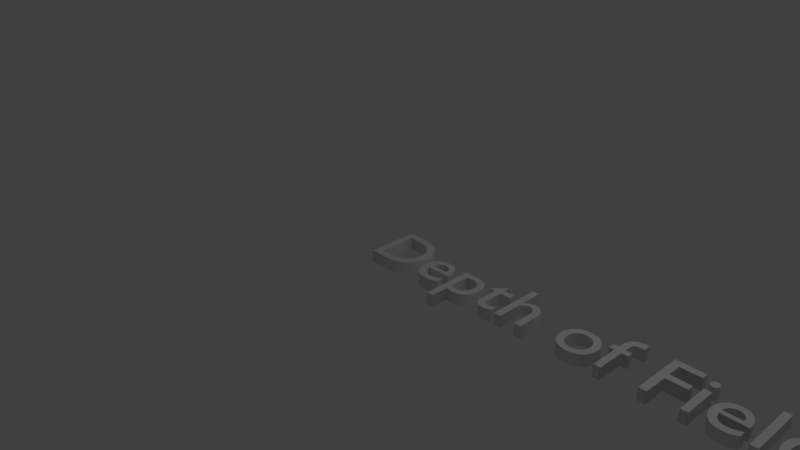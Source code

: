# Source: depthoffield.blend  (saved by Blender 2.78.0; exported with 4.5.12 LTS)
import bpy
from mathutils import Matrix  # noqa: F401  (used for matrix-valued properties, if any)

bpy.ops.wm.read_factory_settings(use_empty=True)
scene = bpy.context.scene
scene.name = 'Scene'

# ---- collections
col_collection_1 = bpy.data.collections.new('Collection 1'); scene.collection.children.link(col_collection_1)

# ---- world
world_world = bpy.data.worlds.new('World'); scene.world = world_world
world_world.color = (0.05088, 0.05088, 0.05088)
world_world.use_sun_shadow = False
world_world.sun_shadow_jitter_overblur = 0.0
world_world.cycles.sampling_method = 'MANUAL'

# ---- cameras
cam_camera = bpy.data.cameras.new('Camera')
cam_camera.clip_end = 100.0
cam_camera.lens = 35.0
cam_camera.sensor_width = 32.0
cam_camera.sensor_height = 18.0
cam_camera.ortho_scale = 7.314
cam_camera.dof.focus_distance = 0.0
cam_camera.dof.aperture_fstop = 128.0

# ---- lights
light_lamp = bpy.data.lights.new('Lamp', 'POINT')
light_lamp.transmission_factor = 0.0
light_lamp.cutoff_distance = 30.0
light_lamp.energy = 100.0
light_lamp.shadow_buffer_clip_start = 1.001
light_lamp.shadow_soft_size = 0.1
light_lamp.shadow_maximum_resolution = 0.006
light_lamp.use_absolute_resolution = True

# ---- curves / text
txt_text = bpy.data.curves.new('Text', 'FONT')
txt_text.dimensions = '2D'
txt_text.body = 'Depth of Field'
txt_text.use_path_clamp = True
txt_text.bevel_resolution = 0
txt_text.extrude = 0.08

# ---- objects
ob_text = bpy.data.objects.new('Text', txt_text)
ob_lamp = bpy.data.objects.new('Lamp', light_lamp)
ob_camera = bpy.data.objects.new('Camera', cam_camera)

# ---- transforms, parenting, visibility, modifiers, constraints
ob_text.location = (0.0, 0.0, 0.0)
ob_text.lineart.crease_threshold = 0.0
ob_lamp.location = (4.076, 1.005, 5.904)
ob_lamp.rotation_euler = (0.6503, 0.05522, 1.866)
ob_lamp.lock_rotations_4d = False
ob_lamp.empty_display_type = 'ARROWS'
ob_lamp.color = (0.0, 0.0, 0.0, 0.0)
ob_lamp.lineart.crease_threshold = 0.0
ob_camera.location = (7.481, -6.508, 5.344)
ob_camera.rotation_euler = (1.109, 0.0, 0.8149)
ob_camera.lock_rotations_4d = False
ob_camera.empty_display_type = 'ARROWS'
ob_camera.color = (0.0, 0.0, 0.0, 0.0)
ob_camera.display_type = 'WIRE'
ob_camera.lineart.crease_threshold = 0.0

# ---- collection membership
col_collection_1.objects.link(ob_text)
col_collection_1.objects.link(ob_lamp)
col_collection_1.objects.link(ob_camera)

# ---- scene / render settings (as saved in the file)
scene.camera = ob_camera
scene.frame_start = 1; scene.frame_end = 250; scene.frame_set(1)
scene.render.engine = 'BLENDER_EEVEE_NEXT'
scene.render.resolution_percentage = 50
scene.render.dither_intensity = 0.0
scene.cycles.use_denoising = False
scene.cycles.samples = 128
scene.cycles.sampling_pattern = 'TABULATED_SOBOL'
scene.cycles.light_sampling_threshold = 0.0
scene.cycles.use_adaptive_sampling = False
scene.cycles.use_light_tree = False
scene.cycles.blur_glossy = 0.0
scene.cycles.sample_clamp_indirect = 0.0
scene.view_settings.view_transform = 'Standard'
bpy.context.view_layer.update()
